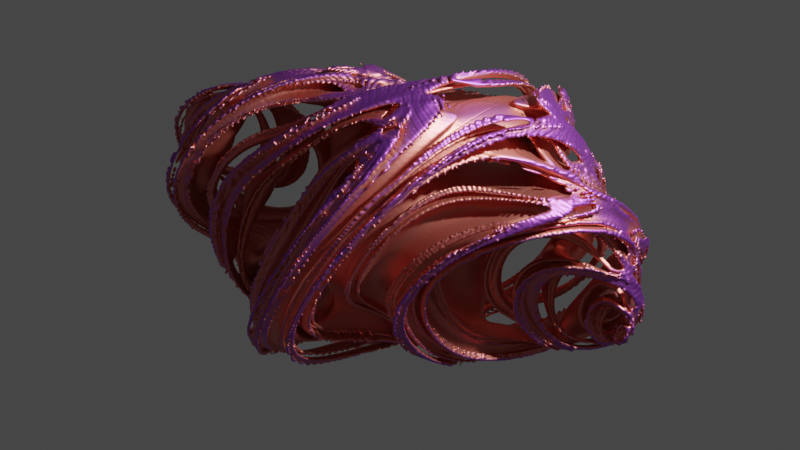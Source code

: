 # Source: julia.blend  (saved by Blender 3.3.6; exported with 4.5.12 LTS)
import bpy
from mathutils import Matrix  # noqa: F401  (used for matrix-valued properties, if any)

bpy.ops.wm.read_factory_settings(use_empty=True)
scene = bpy.context.scene
scene.name = 'Scene'

# ---- collections
col_collection = bpy.data.collections.new('Collection'); scene.collection.children.link(col_collection)

# ---- materials (node trees are filled in below, after node groups)
mat_material = bpy.data.materials.new('Material')
mat_material.alpha_threshold = 0.0
mat_material.roughness = 0.5
mat_material.line_color = (0.0, 0.0, 0.0, 1.0)

# ---- node groups
ng_quaternion_square = bpy.data.node_groups.new('Quaternion Square', 'GeometryNodeTree')
_s = ng_quaternion_square.interface.new_socket(name='XYZ', in_out='OUTPUT', socket_type='NodeSocketVector')
_s = ng_quaternion_square.interface.new_socket(name='W', in_out='OUTPUT', socket_type='NodeSocketFloat')
_s = ng_quaternion_square.interface.new_socket(name='XYZ', in_out='INPUT', socket_type='NodeSocketVector')
_s.min_value = -1e+04
_s.max_value = 1e+04
_s = ng_quaternion_square.interface.new_socket(name='W', in_out='INPUT', socket_type='NodeSocketFloat')
_s.min_value = -1e+04
_s.max_value = 1e+04
_N = ng_quaternion_square.nodes; _L = ng_quaternion_square.links
n0 = _N.new('NodeFrame'); n0.name = 'Frame.001'; n0.location = (463, -188)
n0.label = 'NEW YZW'
n0.width = 200
n1 = _N.new('NodeFrame'); n1.name = 'Frame.002'; n1.location = (-3, -22)
n1.label = 'YZW'
n1.width = 200
n2 = _N.new('NodeFrame'); n2.name = 'Frame.003'; n2.location = (468, 225)
n2.label = 'NEW X'
n2.width = 200
n3 = _N.new('ShaderNodeMath'); n3.name = 'Math'; n3.location = (161, 173)
n3.operation = 'MULTIPLY'
n4 = _N.new('ShaderNodeSeparateXYZ'); n4.name = 'Separate XYZ'; n4.location = (-240, 117)
n5 = _N.new('ShaderNodeVectorMath'); n5.name = 'Vector Math'; n5.location = (304, 8)
n5.operation = 'DOT_PRODUCT'
n6 = _N.new('ShaderNodeMath'); n6.name = 'Math.002'; n6.location = (30, -226)
n6.operation = 'MULTIPLY'
n6.inputs[1].default_value = 2.0
n7 = _N.new('ShaderNodeCombineXYZ'); n7.name = 'Combine XYZ'; n7.location = (30, -30)
n7.label = 'YZW'
n8 = _N.new('NodeGroupInput'); n8.name = 'Group Input'; n8.location = (-698, 0)
n9 = _N.new('ShaderNodeVectorMath'); n9.name = 'Vector Math.001'; n9.location = (30, -30)
n9.operation = 'MULTIPLY'
n10 = _N.new('NodeGroupOutput'); n10.name = 'Group Output'; n10.location = (1291, -22)
n11 = _N.new('ShaderNodeMath'); n11.name = 'Math.001'; n11.location = (30, -30)
n11.operation = 'SUBTRACT'
n12 = _N.new('ShaderNodeCombineXYZ'); n12.name = 'Combine XYZ.001'; n12.location = (1012, 60)
n13 = _N.new('ShaderNodeSeparateXYZ'); n13.name = 'Separate XYZ.001'; n13.location = (748, -164)
n7.parent = n1
n9.parent = n0
n11.parent = n2
_L.new(n4.outputs[0], n3.inputs[0])
_L.new(n4.outputs[0], n3.inputs[1])
_L.new(n4.outputs[1], n7.inputs[0])
_L.new(n4.outputs[2], n7.inputs[1])
_L.new(n7.outputs[0], n5.inputs[0])
_L.new(n7.outputs[0], n5.inputs[1])
_L.new(n5.outputs[1], n11.inputs[1])
_L.new(n3.outputs[0], n11.inputs[0])
_L.new(n4.outputs[0], n6.inputs[0])
_L.new(n7.outputs[0], n9.inputs[0])
_L.new(n6.outputs[0], n9.inputs[1])
_L.new(n8.outputs[0], n4.inputs[0])
_L.new(n8.outputs[1], n7.inputs[2])
_L.new(n9.outputs[0], n13.inputs[0])
_L.new(n13.outputs[0], n12.inputs[1])
_L.new(n13.outputs[1], n12.inputs[2])
_L.new(n11.outputs[0], n12.inputs[0])
_L.new(n12.outputs[0], n10.inputs[0])
_L.new(n13.outputs[2], n10.inputs[1])
n10.is_active_output = True
ng_nodegroup_002 = bpy.data.node_groups.new('NodeGroup.002', 'GeometryNodeTree')
_s = ng_nodegroup_002.interface.new_socket(name='XYZ', in_out='OUTPUT', socket_type='NodeSocketVector')
_s = ng_nodegroup_002.interface.new_socket(name='W', in_out='OUTPUT', socket_type='NodeSocketFloat')
_s = ng_nodegroup_002.interface.new_socket(name='C', in_out='OUTPUT', socket_type='NodeSocketVector')
_s.min_value = -1e+04
_s.max_value = 1e+04
_s = ng_nodegroup_002.interface.new_socket(name='CW', in_out='OUTPUT', socket_type='NodeSocketFloat')
_s.default_value = 0.5
_s.min_value = -1e+04
_s.max_value = 1e+04
_s = ng_nodegroup_002.interface.new_socket(name='XYZ', in_out='INPUT', socket_type='NodeSocketVector')
_s.min_value = -1e+04
_s.max_value = 1e+04
_s = ng_nodegroup_002.interface.new_socket(name='W', in_out='INPUT', socket_type='NodeSocketFloat')
_s.min_value = -1e+04
_s.max_value = 1e+04
_s = ng_nodegroup_002.interface.new_socket(name='C', in_out='INPUT', socket_type='NodeSocketVector')
_s.min_value = -1e+04
_s.max_value = 1e+04
_s = ng_nodegroup_002.interface.new_socket(name='CW', in_out='INPUT', socket_type='NodeSocketFloat')
_s.default_value = 0.5
_s.min_value = -1e+04
_s.max_value = 1e+04
_N = ng_nodegroup_002.nodes; _L = ng_nodegroup_002.links
n0 = _N.new('ShaderNodeMath'); n0.name = 'Math'; n0.location = (170, -147)
n1 = _N.new('NodeGroupOutput'); n1.name = 'Group Output'; n1.location = (589, -1)
n2 = _N.new('ShaderNodeVectorMath'); n2.name = 'Vector Math'; n2.location = (171, 141)
n3 = _N.new('NodeGroupInput'); n3.name = 'Group Input'; n3.location = (-662, -4)
n4 = _N.new('GeometryNodeGroup'); n4.name = 'Group'; n4.location = (-110, 141)
n4.node_tree = ng_quaternion_square
_L.new(n3.outputs[0], n4.inputs[0])
_L.new(n3.outputs[1], n4.inputs[1])
_L.new(n4.outputs[0], n2.inputs[0])
_L.new(n4.outputs[1], n0.inputs[0])
_L.new(n2.outputs[0], n1.inputs[0])
_L.new(n0.outputs[0], n1.inputs[1])
_L.new(n3.outputs[2], n2.inputs[1])
_L.new(n3.outputs[3], n0.inputs[1])
_L.new(n3.outputs[2], n1.inputs[2])
_L.new(n3.outputs[3], n1.inputs[3])
n1.is_active_output = True
ng_geometry_nodes = bpy.data.node_groups.new('Geometry Nodes', 'GeometryNodeTree')
_s = ng_geometry_nodes.interface.new_socket(name='Geometry', in_out='OUTPUT', socket_type='NodeSocketGeometry')
_s = ng_geometry_nodes.interface.new_socket(name='Geometry', in_out='INPUT', socket_type='NodeSocketGeometry')
ng_geometry_nodes.is_modifier = True
_N = ng_geometry_nodes.nodes; _L = ng_geometry_nodes.links
n0 = _N.new('GeometryNodeVolumeCube'); n0.name = 'Volume Cube'; n0.location = (1376, 107)
n0.inputs[2].default_value = (0.0, -1.5, 0.0)
n0.inputs[3].default_value = (1.5, 1.5, 1.5)
n1 = _N.new('ShaderNodeVectorMath'); n1.name = 'Vector Math'; n1.location = (717, 106)
n1.operation = 'LENGTH'
n2 = _N.new('GeometryNodeInputPosition'); n2.name = 'Position'; n2.location = (-763, 125)
n3 = _N.new('GeometryNodeGroup'); n3.name = 'Group.002'; n3.location = (-164, 110)
n3.node_tree = ng_nodegroup_002
n4 = _N.new('GeometryNodeGroup'); n4.name = 'Group.003'; n4.location = (56, 95)
n4.node_tree = ng_nodegroup_002
n5 = _N.new('GeometryNodeGroup'); n5.name = 'Group.005'; n5.location = (-163, -266)
n5.node_tree = ng_nodegroup_002
n6 = _N.new('GeometryNodeGroup'); n6.name = 'Group.008'; n6.location = (57, -282)
n6.node_tree = ng_nodegroup_002
n7 = _N.new('GeometryNodeGroup'); n7.name = 'Group.006'; n7.location = (-383, -270)
n7.node_tree = ng_nodegroup_002
n8 = _N.new('GeometryNodeGroup'); n8.name = 'Group.004'; n8.location = (276, 88)
n8.node_tree = ng_nodegroup_002
n9 = _N.new('FunctionNodeInputInt'); n9.name = 'Integer'; n9.location = (974, -143)
n9.integer = 320
n9.outputs[0].default_value = 0
n10 = _N.new('GeometryNodeGroup'); n10.name = 'Group.009'; n10.location = (497, -290)
n10.node_tree = ng_nodegroup_002
n11 = _N.new('GeometryNodeGroup'); n11.name = 'Group.007'; n11.location = (277, -289)
n11.node_tree = ng_nodegroup_002
n12 = _N.new('ShaderNodeMath'); n12.name = 'Math'; n12.location = (1172, -104)
n12.operation = 'MULTIPLY'
n13 = _N.new('GeometryNodeVolumeToMesh'); n13.name = 'Volume to Mesh'; n13.location = (1596, 99)
n13.resolution_mode = 'VOXEL_AMOUNT'
n14 = _N.new('GeometryNodeJoinGeometry'); n14.name = 'Join Geometry.001'; n14.location = (2540, 75)
n15 = _N.new('GeometryNodeTransform'); n15.name = 'Transform'; n15.location = (1880, -50)
n15.inputs[2].default_value = (0.0, 0.0, 3.142)
n16 = _N.new('GeometryNodeTransform'); n16.name = 'Transform.001'; n16.location = (2344, -78)
n16.inputs[3].default_value = (1.0, 1.0, -1.0)
n17 = _N.new('GeometryNodeJoinGeometry'); n17.name = 'Join Geometry'; n17.location = (2100, 74)
n18 = _N.new('GeometryNodeSetShadeSmooth'); n18.name = 'Set Shade Smooth'; n18.location = (2770, 82)
n19 = _N.new('ShaderNodeValue'); n19.name = 'Value'; n19.location = (-767, 40)
n19.label = 'w'
n19.outputs[0].default_value = 0.0
n20 = _N.new('GeometryNodeGroup'); n20.name = 'Group.001'; n20.location = (-384, 106)
n20.node_tree = ng_nodegroup_002
n20.inputs[2].default_value = (0.0, 0.8, 0.0)
n20.inputs[3].default_value = 0.0
n21 = _N.new('ShaderNodeValToRGB'); n21.name = 'ColorRamp'; n21.location = (968, 153)
while len(n21.color_ramp.elements) > 1: n21.color_ramp.elements.remove(n21.color_ramp.elements[-1])
n21.color_ramp.elements[0].position = 0.0; n21.color_ramp.elements[0].color = (1.0, 0.9427, 0.9427, 1.0)
_e = n21.color_ramp.elements.new(1.0); _e.color = (0.0, 0.0, 0.0, 1.0)
n22 = _N.new('NodeGroupOutput'); n22.name = 'Group Output'; n22.location = (3210, 99)
n23 = _N.new('GeometryNodeSetMaterial'); n23.name = 'Set Material'; n23.location = (2990, 78)
n23.inputs[2].default_value = mat_material
_L.new(n2.outputs[0], n20.inputs[0])
_L.new(n19.outputs[0], n20.inputs[1])
_L.new(n21.outputs[0], n0.inputs[0])
_L.new(n23.outputs[0], n22.inputs[0])
_L.new(n0.outputs[0], n13.inputs[0])
_L.new(n1.outputs[1], n21.inputs[0])
_L.new(n9.outputs[0], n0.inputs[5])
_L.new(n9.outputs[0], n13.inputs[2])
_L.new(n4.outputs[0], n8.inputs[0])
_L.new(n20.outputs[0], n3.inputs[0])
_L.new(n3.outputs[0], n4.inputs[0])
_L.new(n20.outputs[1], n3.inputs[1])
_L.new(n20.outputs[2], n3.inputs[2])
_L.new(n20.outputs[3], n3.inputs[3])
_L.new(n3.outputs[1], n4.inputs[1])
_L.new(n3.outputs[2], n4.inputs[2])
_L.new(n3.outputs[3], n4.inputs[3])
_L.new(n4.outputs[1], n8.inputs[1])
_L.new(n4.outputs[2], n8.inputs[2])
_L.new(n4.outputs[3], n8.inputs[3])
_L.new(n6.outputs[0], n11.inputs[0])
_L.new(n7.outputs[0], n5.inputs[0])
_L.new(n5.outputs[0], n6.inputs[0])
_L.new(n7.outputs[1], n5.inputs[1])
_L.new(n7.outputs[2], n5.inputs[2])
_L.new(n7.outputs[3], n5.inputs[3])
_L.new(n5.outputs[1], n6.inputs[1])
_L.new(n5.outputs[2], n6.inputs[2])
_L.new(n5.outputs[3], n6.inputs[3])
_L.new(n6.outputs[1], n11.inputs[1])
_L.new(n6.outputs[2], n11.inputs[2])
_L.new(n6.outputs[3], n11.inputs[3])
_L.new(n10.outputs[0], n1.inputs[0])
_L.new(n8.outputs[0], n7.inputs[0])
_L.new(n8.outputs[1], n7.inputs[1])
_L.new(n8.outputs[2], n7.inputs[2])
_L.new(n8.outputs[3], n7.inputs[3])
_L.new(n11.outputs[0], n10.inputs[0])
_L.new(n11.outputs[1], n10.inputs[1])
_L.new(n11.outputs[2], n10.inputs[2])
_L.new(n11.outputs[3], n10.inputs[3])
_L.new(n9.outputs[0], n12.inputs[0])
_L.new(n12.outputs[0], n0.inputs[4])
_L.new(n12.outputs[0], n0.inputs[6])
_L.new(n13.outputs[0], n17.inputs[0])
_L.new(n15.outputs[0], n17.inputs[0])
_L.new(n13.outputs[0], n15.inputs[0])
_L.new(n17.outputs[0], n14.inputs[0])
_L.new(n16.outputs[0], n14.inputs[0])
_L.new(n17.outputs[0], n16.inputs[0])
_L.new(n14.outputs[0], n18.inputs[0])
_L.new(n18.outputs[0], n23.inputs[0])
n22.is_active_output = True

# ---- material node trees
mat_material.use_nodes = True; mat_material.node_tree.nodes.clear()
_N = mat_material.node_tree.nodes; _L = mat_material.node_tree.links
n0 = _N.new('ShaderNodeAmbientOcclusion'); n0.name = 'Ambient Occlusion'; n0.location = (-270, 314)
n1 = _N.new('ShaderNodeValToRGB'); n1.name = 'ColorRamp.001'; n1.location = (-30, 347)
while len(n1.color_ramp.elements) > 1: n1.color_ramp.elements.remove(n1.color_ramp.elements[-1])
n1.color_ramp.elements[0].position = 0.6727; n1.color_ramp.elements[0].color = (0.0, 0.0, 0.0, 1.0)
_e = n1.color_ramp.elements.new(1.0); _e.color = (1.0, 0.6674, 0.08024, 1.0)
n2 = _N.new('ShaderNodeValToRGB'); n2.name = 'ColorRamp'; n2.location = (-1106, 318)
while len(n2.color_ramp.elements) > 1: n2.color_ramp.elements.remove(n2.color_ramp.elements[-1])
n2.color_ramp.elements[0].position = 0.03636; n2.color_ramp.elements[0].color = (1.0, 0.004898, 0.0, 1.0)
_e = n2.color_ramp.elements.new(0.8545); _e.color = (0.0, 0.0, 0.0, 1.0)
n3 = _N.new('ShaderNodeBsdfPrincipled'); n3.name = 'Principled BSDF.001'; n3.location = (317, 321)
n3.distribution = 'GGX'
n3.subsurface_method = 'RANDOM_WALK_SKIN'
n3.inputs[1].default_value = 1.0
n3.inputs[3].default_value = 1.45
n3.inputs[8].default_value = 1.0
n3.inputs[27].default_value = (0.0, 0.0, 0.0, 1.0)
n4 = _N.new('ShaderNodeOutputMaterial'); n4.name = 'Material Output'; n4.location = (806, 331)
n5 = _N.new('ShaderNodeMix'); n5.name = 'Mix'; n5.location = (147, 201)
n5.data_type = 'RGBA'
n5.inputs[6].default_value = (0.8, 0.2374, 0.1856, 1.0)
n5.inputs[7].default_value = (0.1949, 0.02366, 0.8, 1.0)
_L.new(n0.outputs[0], n1.inputs[0])
_L.new(n3.outputs[0], n4.inputs[0])
_L.new(n1.outputs[0], n5.inputs[0])
_L.new(n1.outputs[0], n3.inputs[10])
_L.new(n5.outputs[2], n3.inputs[0])
n4.is_active_output = True

# ---- world
world_world = bpy.data.worlds.new('World'); scene.world = world_world
world_world.use_nodes = True; world_world.node_tree.nodes.clear()
_N = world_world.node_tree.nodes; _L = world_world.node_tree.links
n0 = _N.new('ShaderNodeOutputWorld'); n0.name = 'World Output'; n0.location = (300, 300)
n1 = _N.new('ShaderNodeBackground'); n1.name = 'Background'; n1.location = (10, 300)
n1.inputs[0].default_value = (0.05088, 0.05088, 0.05088, 1.0)
_L.new(n1.outputs[0], n0.inputs[0])
n0.is_active_output = True
world_world.color = (0.05088, 0.05088, 0.05088)
world_world.use_sun_shadow = False
world_world.sun_shadow_jitter_overblur = 0.0

# ---- cameras
cam_camera = bpy.data.cameras.new('Camera')
cam_camera.clip_end = 100.0
cam_camera.lens = 66.2
cam_camera.ortho_scale = 7.314

# ---- lights
light_light = bpy.data.lights.new('Light', 'POINT')
light_light.transmission_factor = 0.0
light_light.energy = 1000.0
light_light.shadow_soft_size = 0.1
light_light.shadow_maximum_resolution = 0.006
light_light.use_absolute_resolution = True

# ---- meshes
me_cube = bpy.data.meshes.new('Cube')
me_cube.from_pydata([(1.0, 1.0, 1.0), (1.0, 1.0, -1.0), (1.0, -1.0, 1.0), (1.0, -1.0, -1.0), (-1.0, 1.0, 1.0), (-1.0, 1.0, -1.0), (-1.0, -1.0, 1.0), (-1.0, -1.0, -1.0)], [], [(0, 4, 6, 2), (3, 2, 6, 7), (7, 6, 4, 5), (5, 1, 3, 7), (1, 0, 2, 3), (5, 4, 0, 1)])
me_cube.polygons.foreach_set('use_smooth', [True] * 6)
_uv = me_cube.uv_layers.new(name='UVMap')
_uv.uv.foreach_set('vector', [0.625, 0.5, 0.875, 0.5, 0.875, 0.75, 0.625, 0.75, 0.375, 0.75, 0.625, 0.75, 0.625, 1.0, 0.375, 1.0, 0.375, 0.0, 0.625, 0.0, 0.625, 0.25, 0.375, 0.25, 0.125, 0.5, 0.375, 0.5, 0.375, 0.75, 0.125, 0.75, 0.375, 0.5, 0.625, 0.5, 0.625, 0.75, 0.375, 0.75, 0.375, 0.25, 0.625, 0.25, 0.625, 0.5, 0.375, 0.5])
me_cube.materials.append(mat_material)
me_cube.use_mirror_vertex_groups = False
me_cube.update()

# ---- objects
ob_cube = bpy.data.objects.new('Cube', me_cube)
ob_light = bpy.data.objects.new('Light', light_light)
ob_camera = bpy.data.objects.new('Camera', cam_camera)

# ---- transforms, parenting, visibility, modifiers, constraints
ob_cube.location = (0.0, 0.0, 0.0)
ob_cube.rotation_euler = (-9.458, 0.3881, -0.62)
ob_cube.lock_rotations_4d = False
ob_cube.empty_display_type = 'ARROWS'
ob_cube.lineart.crease_threshold = 0.0
_m = ob_cube.modifiers.new('GeometryNodes', 'NODES')
_m.node_group = ng_geometry_nodes
ob_light.location = (2.517, -0.8467, 3.119)
ob_light.rotation_euler = (0.6503, 0.05522, 1.866)
ob_light.lock_rotations_4d = False
ob_light.empty_display_type = 'ARROWS'
ob_light.color = (0.0, 0.0, 0.0, 0.0)
ob_light.lineart.crease_threshold = 0.0
ob_camera.location = (-0.05838, -6.807, 4.494)
ob_camera.rotation_euler = (0.9818, -0.09188, 0.06296)
ob_camera.lock_rotations_4d = False
ob_camera.empty_display_type = 'ARROWS'
ob_camera.color = (0.0, 0.0, 0.0, 0.0)
ob_camera.display_type = 'WIRE'
ob_camera.lineart.crease_threshold = 0.0

# ---- collection membership
col_collection.objects.link(ob_cube)
col_collection.objects.link(ob_light)
col_collection.objects.link(ob_camera)

# ---- scene / render settings (as saved in the file)
scene.camera = ob_camera
scene.frame_start = 0; scene.frame_end = 0; scene.frame_set(1)
scene.render.engine = 'CYCLES'
scene.cycles.sampling_pattern = 'TABULATED_SOBOL'
scene.cycles.use_light_tree = False
scene.view_settings.view_transform = 'Filmic'
bpy.context.view_layer.update()
